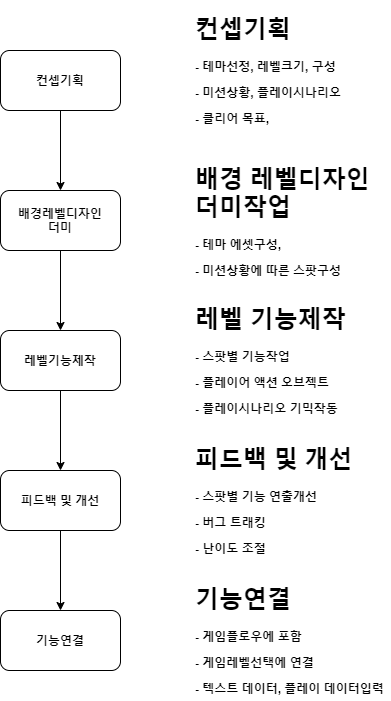

The diagram above was exported from draw.io. Its source (the exported page's mxGraphModel, read from the mxfile embedded in the PNG):
<mxGraphModel dx="995" dy="687" grid="1" gridSize="10" guides="1" tooltips="1" connect="1" arrows="1" fold="1" page="1" pageScale="1" pageWidth="850" pageHeight="1100" math="0" shadow="0">
  <root>
    <mxCell id="0" />
    <mxCell id="1" parent="0" />
    <mxCell id="2" value="" style="edgeStyle=orthogonalEdgeStyle;rounded=0;orthogonalLoop=1;jettySize=auto;html=1;" edge="1" source="3" target="5" parent="1">
      <mxGeometry relative="1" as="geometry" />
    </mxCell>
    <mxCell id="3" value="컨셉기획" style="rounded=1;whiteSpace=wrap;html=1;fontStyle=1" vertex="1" parent="1">
      <mxGeometry x="360" y="320" width="120" height="60" as="geometry" />
    </mxCell>
    <mxCell id="4" value="" style="edgeStyle=orthogonalEdgeStyle;rounded=0;orthogonalLoop=1;jettySize=auto;html=1;" edge="1" source="5" target="7" parent="1">
      <mxGeometry relative="1" as="geometry" />
    </mxCell>
    <mxCell id="5" value="배경레벨디자인&lt;br&gt;더미" style="rounded=1;whiteSpace=wrap;html=1;fontStyle=1" vertex="1" parent="1">
      <mxGeometry x="360" y="460" width="120" height="60" as="geometry" />
    </mxCell>
    <mxCell id="6" value="" style="edgeStyle=orthogonalEdgeStyle;rounded=0;orthogonalLoop=1;jettySize=auto;html=1;" edge="1" source="7" target="9" parent="1">
      <mxGeometry relative="1" as="geometry" />
    </mxCell>
    <mxCell id="7" value="레벨기능제작" style="rounded=1;whiteSpace=wrap;html=1;fontStyle=1" vertex="1" parent="1">
      <mxGeometry x="360" y="600" width="120" height="60" as="geometry" />
    </mxCell>
    <mxCell id="8" value="" style="edgeStyle=orthogonalEdgeStyle;rounded=0;orthogonalLoop=1;jettySize=auto;html=1;" edge="1" source="9" target="10" parent="1">
      <mxGeometry relative="1" as="geometry" />
    </mxCell>
    <mxCell id="9" value="피드백 및 개선" style="rounded=1;whiteSpace=wrap;html=1;fontStyle=1" vertex="1" parent="1">
      <mxGeometry x="360" y="740" width="120" height="60" as="geometry" />
    </mxCell>
    <mxCell id="10" value="기능연결" style="rounded=1;whiteSpace=wrap;html=1;fontStyle=1" vertex="1" parent="1">
      <mxGeometry x="360" y="880" width="120" height="60" as="geometry" />
    </mxCell>
    <mxCell id="11" value="&lt;h1&gt;컨셉기획&lt;/h1&gt;&lt;p&gt;- 테마선정, 레벨크기, 구성&lt;/p&gt;&lt;p&gt;- 미션상황, 플레이시나리오&amp;nbsp;&lt;/p&gt;&lt;p&gt;- 클리어 목표,&lt;/p&gt;" style="text;html=1;strokeColor=none;fillColor=none;spacing=5;spacingTop=-20;whiteSpace=wrap;overflow=hidden;rounded=0;fontStyle=1" vertex="1" parent="1">
      <mxGeometry x="550" y="280" width="190" height="120" as="geometry" />
    </mxCell>
    <mxCell id="12" value="&lt;h1&gt;배경 레벨디자인 더미작업&lt;/h1&gt;&lt;p&gt;- 테마 에셋구성,&lt;/p&gt;&lt;p&gt;- 미션상황에 따른 스팟구성&lt;/p&gt;&lt;p&gt;- 스팟에 필요한 요소배치&lt;/p&gt;" style="text;html=1;strokeColor=none;fillColor=none;spacing=5;spacingTop=-20;whiteSpace=wrap;overflow=hidden;rounded=0;fontStyle=1" vertex="1" parent="1">
      <mxGeometry x="550" y="430" width="190" height="120" as="geometry" />
    </mxCell>
    <mxCell id="13" value="&lt;h1&gt;레벨 기능제작&lt;/h1&gt;&lt;p&gt;- 스팟별 기능작업&lt;/p&gt;&lt;p&gt;- 플레이어 액션 오브젝트&lt;/p&gt;&lt;p&gt;- 플레이시나리오 기믹작동&lt;/p&gt;" style="text;html=1;strokeColor=none;fillColor=none;spacing=5;spacingTop=-20;whiteSpace=wrap;overflow=hidden;rounded=0;fontStyle=1" vertex="1" parent="1">
      <mxGeometry x="550" y="570" width="190" height="120" as="geometry" />
    </mxCell>
    <mxCell id="14" value="&lt;h1&gt;피드백 및 개선&lt;/h1&gt;&lt;p&gt;- 스팟별 기능 연출개선&lt;/p&gt;&lt;p&gt;- 버그 트래킹&lt;/p&gt;&lt;p&gt;- 난이도 조절&lt;/p&gt;" style="text;html=1;strokeColor=none;fillColor=none;spacing=5;spacingTop=-20;whiteSpace=wrap;overflow=hidden;rounded=0;fontStyle=1" vertex="1" parent="1">
      <mxGeometry x="550" y="710" width="190" height="120" as="geometry" />
    </mxCell>
    <mxCell id="15" value="&lt;h1&gt;기능연결&lt;/h1&gt;&lt;p&gt;- 게임플로우에 포함&lt;/p&gt;&lt;p&gt;- 게임레벨선택에 연결&lt;/p&gt;&lt;p&gt;&lt;span&gt;- 텍스트 데이터, 플레이 데이터입력&lt;/span&gt;&lt;br&gt;&lt;/p&gt;" style="text;html=1;strokeColor=none;fillColor=none;spacing=5;spacingTop=-20;whiteSpace=wrap;overflow=hidden;rounded=0;fontStyle=1" vertex="1" parent="1">
      <mxGeometry x="550" y="850" width="200" height="120" as="geometry" />
    </mxCell>
  </root>
</mxGraphModel>